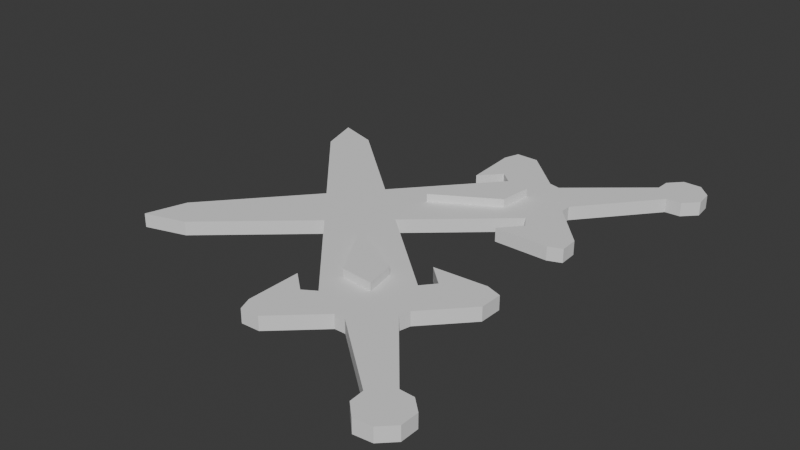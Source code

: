 # Source: blend.blend  (saved by Blender 4.3.34; exported with 4.5.12 LTS)
import bpy
from mathutils import Matrix  # noqa: F401  (used for matrix-valued properties, if any)

bpy.ops.wm.read_factory_settings(use_empty=True)
scene = bpy.context.scene
scene.name = 'Scene'

# ---- collections
col_collection = bpy.data.collections.new('Collection'); scene.collection.children.link(col_collection)

# ---- world
world_world = bpy.data.worlds.new('World'); scene.world = world_world
world_world.use_nodes = True; world_world.node_tree.nodes.clear()
_N = world_world.node_tree.nodes; _L = world_world.node_tree.links
n0 = _N.new('ShaderNodeOutputWorld'); n0.name = 'World Output'; n0.location = (300, 300)
n1 = _N.new('ShaderNodeBackground'); n1.name = 'Background'; n1.location = (10, 300)
n1.inputs[0].default_value = (0.05088, 0.05088, 0.05088, 1.0)
_L.new(n1.outputs[0], n0.inputs[0])
n0.is_active_output = True
world_world.color = (0.05088, 0.05088, 0.05088)
world_world.sun_shadow_jitter_overblur = 0.0

# ---- meshes
me_001 = bpy.data.meshes.new('平面.001')
me_001.from_pydata([(-1.293, 0.7017, 0.0), (0.2219, -1.031, 0.0), (-1.385, 1.007, 0.0), (-1.087, 0.9134, 0.0), (0.6386, -0.5993, 0.0), (1.087, -0.3778, 0.0), (0.7215, -0.5012, 0.0), (0.5697, -0.3623, 0.0), (0.9707, -0.3376, 0.0), (-0.02654, -0.9581, 0.0), (1.084, -0.5482, 0.0), (0.1263, -1.09, 0.0), (0.7937, -0.8582, 0.0), (0.7743, -0.9414, 0.0), (1.438, -1.719, 0.0), (1.343, -1.494, 0.0), (1.208, -1.83, 0.0), (1.237, -1.491, 0.0), (1.34, -1.816, 0.0), (1.439, -1.584, 0.0), (1.108, -1.733, 0.0), (0.1495, -1.461, 0.0), (0.5552, -1.163, 0.0), (-0.02878, -1.365, 0.0), (1.102, -1.621, 0.0), (0.01082, -1.467, 0.0), (0.473, -1.163, 0.0), (-1.293, 0.7017, 0.1032), (0.2219, -1.031, 0.1032), (-1.385, 1.007, 0.1032), (-1.087, 0.9134, 0.1032), (0.6386, -0.5993, 0.1032), (1.087, -0.3778, 0.1032), (0.7215, -0.5012, 0.1032), (0.5697, -0.3623, 0.1032), (0.9707, -0.3376, 0.1032), (-0.02654, -0.9581, 0.1032), (1.084, -0.5482, 0.1032), (0.1263, -1.09, 0.1032), (0.7937, -0.8582, 0.1032), (0.7743, -0.9414, 0.1032), (1.438, -1.719, 0.1032), (1.343, -1.494, 0.1032), (1.208, -1.83, 0.1032), (1.237, -1.491, 0.1032), (1.34, -1.816, 0.1032), (1.439, -1.584, 0.1032), (1.108, -1.733, 0.1032), (0.1495, -1.461, 0.1032), (0.5552, -1.163, 0.1032), (-0.02878, -1.365, 0.1032), (1.102, -1.621, 0.1032), (0.01082, -1.467, 0.1032), (0.473, -1.163, 0.1032)], [], [(0, 2, 3, 4, 6, 7, 8, 5, 10, 12, 13, 17, 15, 19, 14, 18, 16, 20, 24, 22, 26, 21, 25, 23, 9, 11, 1), (27, 28, 38, 36, 50, 52, 48, 53, 49, 51, 47, 43, 45, 41, 46, 42, 44, 40, 39, 37, 32, 35, 34, 33, 31, 30, 29), (1, 11, 38, 28), (9, 23, 50, 36), (6, 4, 31, 33), (14, 19, 46, 41), (13, 12, 39, 40), (10, 5, 32, 37), (24, 20, 47, 51), (17, 13, 40, 44), (7, 6, 33, 34), (25, 21, 48, 52), (18, 14, 41, 45), (8, 7, 34, 35), (26, 22, 49, 53), (2, 0, 27, 29), (19, 15, 42, 46), (5, 8, 35, 32), (22, 24, 51, 49), (0, 1, 28, 27), (20, 16, 43, 47), (11, 9, 36, 38), (23, 25, 52, 50), (4, 3, 30, 31), (15, 17, 44, 42), (12, 10, 37, 39), (21, 26, 53, 48), (3, 2, 29, 30), (16, 18, 45, 43)])
_uv = me_001.uv_layers.new(name='UVマップ')
_uv.uv.foreach_set('vector', [0.0, 0.0, 0.0, 1.0, 1.0, 1.0, 1.0, 0.5, 1.0, 0.375, 1.0, 0.3125, 1.0, 0.2812, 1.0, 0.25, 1.0, 0.1875, 1.0, 0.1562, 1.0, 0.1406, 1.0, 0.1387, 1.0, 0.1367, 1.0, 0.1348, 1.0, 0.1328, 1.0, 0.1309, 1.0, 0.1289, 1.0, 0.127, 1.0, 0.1268, 1.0, 0.1267, 1.0, 0.1266, 1.0, 0.1265, 1.0, 0.1263, 1.0, 0.1262, 1.0, 0.1261, 1.0, 0.0625, 1.0, 0.0, 0.0, 0.0, 1.0, 0.0, 1.0, 0.0625, 1.0, 0.1261, 1.0, 0.1262, 1.0, 0.1263, 1.0, 0.1265, 1.0, 0.1266, 1.0, 0.1267, 1.0, 0.1268, 1.0, 0.127, 1.0, 0.1289, 1.0, 0.1309, 1.0, 0.1328, 1.0, 0.1348, 1.0, 0.1367, 1.0, 0.1387, 1.0, 0.1406, 1.0, 0.1562, 1.0, 0.1875, 1.0, 0.25, 1.0, 0.2812, 1.0, 0.3125, 1.0, 0.375, 1.0, 0.5, 1.0, 1.0, 0.0, 1.0, 1.0, 0.0, 1.0, 0.0625, 1.0, 0.0625, 1.0, 0.0, 1.0, 0.1261, 1.0, 0.1262, 1.0, 0.1262, 1.0, 0.1261, 1.0, 0.375, 1.0, 0.5, 1.0, 0.5, 1.0, 0.375, 1.0, 0.1328, 1.0, 0.1348, 1.0, 0.1348, 1.0, 0.1328, 1.0, 0.1406, 1.0, 0.1562, 1.0, 0.1562, 1.0, 0.1406, 1.0, 0.1875, 1.0, 0.25, 1.0, 0.25, 1.0, 0.1875, 1.0, 0.1268, 1.0, 0.127, 1.0, 0.127, 1.0, 0.1268, 1.0, 0.1387, 1.0, 0.1406, 1.0, 0.1406, 1.0, 0.1387, 1.0, 0.3125, 1.0, 0.375, 1.0, 0.375, 1.0, 0.3125, 1.0, 0.1263, 1.0, 0.1265, 1.0, 0.1265, 1.0, 0.1263, 1.0, 0.1309, 1.0, 0.1328, 1.0, 0.1328, 1.0, 0.1309, 1.0, 0.2812, 1.0, 0.3125, 1.0, 0.3125, 1.0, 0.2812, 1.0, 0.1266, 1.0, 0.1267, 1.0, 0.1267, 1.0, 0.1266, 0.0, 1.0, 0.0, 0.0, 0.0, 0.0, 0.0, 1.0, 1.0, 0.1348, 1.0, 0.1367, 1.0, 0.1367, 1.0, 0.1348, 1.0, 0.25, 1.0, 0.2812, 1.0, 0.2812, 1.0, 0.25, 1.0, 0.1267, 1.0, 0.1268, 1.0, 0.1268, 1.0, 0.1267, 0.0, 0.0, 1.0, 0.0, 1.0, 0.0, 0.0, 0.0, 1.0, 0.127, 1.0, 0.1289, 1.0, 0.1289, 1.0, 0.127, 1.0, 0.0625, 1.0, 0.1261, 1.0, 0.1261, 1.0, 0.0625, 1.0, 0.1262, 1.0, 0.1263, 1.0, 0.1263, 1.0, 0.1262, 1.0, 0.5, 1.0, 1.0, 1.0, 1.0, 1.0, 0.5, 1.0, 0.1367, 1.0, 0.1387, 1.0, 0.1387, 1.0, 0.1367, 1.0, 0.1562, 1.0, 0.1875, 1.0, 0.1875, 1.0, 0.1562, 1.0, 0.1265, 1.0, 0.1266, 1.0, 0.1266, 1.0, 0.1265, 1.0, 1.0, 0.0, 1.0, 0.0, 1.0, 1.0, 1.0, 1.0, 0.1289, 1.0, 0.1309, 1.0, 0.1309, 1.0, 0.1289])
me_001.update()
me_002 = bpy.data.meshes.new('平面.002')
me_002.from_pydata([(-1.293, 0.7017, 0.0), (0.2219, -1.031, 0.0), (-1.385, 1.007, 0.0), (-1.087, 0.9134, 0.0), (0.6386, -0.5993, 0.0), (1.087, -0.3778, 0.0), (0.7215, -0.5012, 0.0), (0.5697, -0.3623, 0.0), (0.9707, -0.3376, 0.0), (-0.02654, -0.9581, 0.0), (1.084, -0.5482, 0.0), (0.1263, -1.09, 0.0), (0.7937, -0.8582, 0.0), (0.7743, -0.9414, 0.0), (1.438, -1.719, 0.0), (1.343, -1.494, 0.0), (1.208, -1.83, 0.0), (1.237, -1.491, 0.0), (1.34, -1.816, 0.0), (1.439, -1.584, 0.0), (1.108, -1.733, 0.0), (0.1495, -1.461, 0.0), (0.5552, -1.163, 0.0), (-0.02878, -1.365, 0.0), (1.102, -1.621, 0.0), (0.01082, -1.467, 0.0), (0.473, -1.163, 0.0), (-1.293, 0.7017, 0.1025), (0.2219, -1.031, 0.1025), (-1.385, 1.007, 0.1025), (-1.087, 0.9134, 0.1025), (0.6386, -0.5993, 0.1025), (1.087, -0.3778, 0.1025), (0.7215, -0.5012, 0.1025), (0.5697, -0.3623, 0.1025), (0.9707, -0.3376, 0.1025), (-0.02654, -0.9581, 0.1025), (1.084, -0.5482, 0.1025), (0.1263, -1.09, 0.1025), (0.7937, -0.8582, 0.1025), (0.7743, -0.9414, 0.1025), (1.438, -1.719, 0.1025), (1.343, -1.494, 0.1025), (1.208, -1.83, 0.1025), (1.237, -1.491, 0.1025), (1.34, -1.816, 0.1025), (1.439, -1.584, 0.1025), (1.108, -1.733, 0.1025), (0.1495, -1.461, 0.1025), (0.5552, -1.163, 0.1025), (-0.02878, -1.365, 0.1025), (1.102, -1.621, 0.1025), (0.01082, -1.467, 0.1025), (0.473, -1.163, 0.1025)], [], [(0, 2, 3, 4, 6, 7, 8, 5, 10, 12, 13, 17, 15, 19, 14, 18, 16, 20, 24, 22, 26, 21, 25, 23, 9, 11, 1), (27, 28, 38, 36, 50, 52, 48, 53, 49, 51, 47, 43, 45, 41, 46, 42, 44, 40, 39, 37, 32, 35, 34, 33, 31, 30, 29), (4, 3, 30, 31), (15, 17, 44, 42), (12, 10, 37, 39), (21, 26, 53, 48), (3, 2, 29, 30), (16, 18, 45, 43), (1, 11, 38, 28), (9, 23, 50, 36), (6, 4, 31, 33), (14, 19, 46, 41), (13, 12, 39, 40), (10, 5, 32, 37), (24, 20, 47, 51), (17, 13, 40, 44), (7, 6, 33, 34), (25, 21, 48, 52), (18, 14, 41, 45), (8, 7, 34, 35), (26, 22, 49, 53), (2, 0, 27, 29), (19, 15, 42, 46), (5, 8, 35, 32), (22, 24, 51, 49), (0, 1, 28, 27), (20, 16, 43, 47), (11, 9, 36, 38), (23, 25, 52, 50)])
_uv = me_002.uv_layers.new(name='UVマップ')
_uv.uv.foreach_set('vector', [0.0, 0.0, 0.0, 1.0, 1.0, 1.0, 1.0, 0.5, 1.0, 0.375, 1.0, 0.3125, 1.0, 0.2812, 1.0, 0.25, 1.0, 0.1875, 1.0, 0.1562, 1.0, 0.1406, 1.0, 0.1387, 1.0, 0.1367, 1.0, 0.1348, 1.0, 0.1328, 1.0, 0.1309, 1.0, 0.1289, 1.0, 0.127, 1.0, 0.1268, 1.0, 0.1267, 1.0, 0.1266, 1.0, 0.1265, 1.0, 0.1263, 1.0, 0.1262, 1.0, 0.1261, 1.0, 0.0625, 1.0, 0.0, 0.0, 0.0, 1.0, 0.0, 1.0, 0.0625, 1.0, 0.1261, 1.0, 0.1262, 1.0, 0.1263, 1.0, 0.1265, 1.0, 0.1266, 1.0, 0.1267, 1.0, 0.1268, 1.0, 0.127, 1.0, 0.1289, 1.0, 0.1309, 1.0, 0.1328, 1.0, 0.1348, 1.0, 0.1367, 1.0, 0.1387, 1.0, 0.1406, 1.0, 0.1562, 1.0, 0.1875, 1.0, 0.25, 1.0, 0.2812, 1.0, 0.3125, 1.0, 0.375, 1.0, 0.5, 1.0, 1.0, 0.0, 1.0, 1.0, 0.5, 1.0, 1.0, 1.0, 1.0, 1.0, 0.5, 1.0, 0.1367, 1.0, 0.1387, 1.0, 0.1387, 1.0, 0.1367, 1.0, 0.1562, 1.0, 0.1875, 1.0, 0.1875, 1.0, 0.1562, 1.0, 0.1265, 1.0, 0.1266, 1.0, 0.1266, 1.0, 0.1265, 1.0, 1.0, 0.0, 1.0, 0.0, 1.0, 1.0, 1.0, 1.0, 0.1289, 1.0, 0.1309, 1.0, 0.1309, 1.0, 0.1289, 1.0, 0.0, 1.0, 0.0625, 1.0, 0.0625, 1.0, 0.0, 1.0, 0.1261, 1.0, 0.1262, 1.0, 0.1262, 1.0, 0.1261, 1.0, 0.375, 1.0, 0.5, 1.0, 0.5, 1.0, 0.375, 1.0, 0.1328, 1.0, 0.1348, 1.0, 0.1348, 1.0, 0.1328, 1.0, 0.1406, 1.0, 0.1562, 1.0, 0.1562, 1.0, 0.1406, 1.0, 0.1875, 1.0, 0.25, 1.0, 0.25, 1.0, 0.1875, 1.0, 0.1268, 1.0, 0.127, 1.0, 0.127, 1.0, 0.1268, 1.0, 0.1387, 1.0, 0.1406, 1.0, 0.1406, 1.0, 0.1387, 1.0, 0.3125, 1.0, 0.375, 1.0, 0.375, 1.0, 0.3125, 1.0, 0.1263, 1.0, 0.1265, 1.0, 0.1265, 1.0, 0.1263, 1.0, 0.1309, 1.0, 0.1328, 1.0, 0.1328, 1.0, 0.1309, 1.0, 0.2812, 1.0, 0.3125, 1.0, 0.3125, 1.0, 0.2812, 1.0, 0.1266, 1.0, 0.1267, 1.0, 0.1267, 1.0, 0.1266, 0.0, 1.0, 0.0, 0.0, 0.0, 0.0, 0.0, 1.0, 1.0, 0.1348, 1.0, 0.1367, 1.0, 0.1367, 1.0, 0.1348, 1.0, 0.25, 1.0, 0.2812, 1.0, 0.2812, 1.0, 0.25, 1.0, 0.1267, 1.0, 0.1268, 1.0, 0.1268, 1.0, 0.1267, 0.0, 0.0, 1.0, 0.0, 1.0, 0.0, 0.0, 0.0, 1.0, 0.127, 1.0, 0.1289, 1.0, 0.1289, 1.0, 0.127, 1.0, 0.0625, 1.0, 0.1261, 1.0, 0.1261, 1.0, 0.0625, 1.0, 0.1262, 1.0, 0.1263, 1.0, 0.1263, 1.0, 0.1262])
me_002.update()
me_003 = bpy.data.meshes.new('平面.003')
me_003.from_pydata([(0.1461, -0.3431, 0.0), (0.3901, -0.3679, 0.0), (-0.1272, 0.1197, -5.821e-11), (0.3471, -0.1383, 0.0), (0.1461, -0.3431, 0.1627), (0.3901, -0.3679, 0.1627), (-0.1272, 0.1197, 0.1627), (0.3471, -0.1383, 0.1627)], [], [(0, 2, 3, 1), (4, 5, 7, 6), (3, 2, 6, 7), (0, 1, 5, 4), (1, 3, 7, 5), (2, 0, 4, 6)])
_uv = me_003.uv_layers.new(name='UVマップ')
_uv.uv.foreach_set('vector', [0.0, 0.0, 0.0, 1.0, 1.0, 1.0, 1.0, 0.0, 0.0, 0.0, 1.0, 0.0, 1.0, 1.0, 0.0, 1.0, 1.0, 1.0, 0.0, 1.0, 0.0, 1.0, 1.0, 1.0, 0.0, 0.0, 1.0, 0.0, 1.0, 0.0, 0.0, 0.0, 1.0, 0.0, 1.0, 1.0, 1.0, 1.0, 1.0, 0.0, 0.0, 1.0, 0.0, 0.0, 0.0, 0.0, 0.0, 1.0])
me_003.update()
me_004 = bpy.data.meshes.new('平面.004')
me_004.from_pydata([(0.1461, -0.3431, 0.0), (0.3901, -0.3679, 0.0), (-0.1272, 0.1197, -5.821e-11), (0.3471, -0.1383, 0.0), (0.1461, -0.3431, 0.1627), (0.3901, -0.3679, 0.1627), (-0.1272, 0.1197, 0.1627), (0.3471, -0.1383, 0.1627)], [], [(0, 2, 3, 1), (4, 5, 7, 6), (3, 2, 6, 7), (0, 1, 5, 4), (1, 3, 7, 5), (2, 0, 4, 6)])
_uv = me_004.uv_layers.new(name='UVマップ')
_uv.uv.foreach_set('vector', [0.0, 0.0, 0.0, 1.0, 1.0, 1.0, 1.0, 0.0, 0.0, 0.0, 1.0, 0.0, 1.0, 1.0, 0.0, 1.0, 1.0, 1.0, 0.0, 1.0, 0.0, 1.0, 1.0, 1.0, 0.0, 0.0, 1.0, 0.0, 1.0, 0.0, 0.0, 0.0, 1.0, 0.0, 1.0, 1.0, 1.0, 1.0, 1.0, 0.0, 0.0, 1.0, 0.0, 0.0, 0.0, 0.0, 0.0, 1.0])
me_004.update()

# ---- objects
ob_x = bpy.data.objects.new('エンプティ', None)
ob_x_1 = bpy.data.objects.new('平面', me_001)
ob_001 = bpy.data.objects.new('平面.001', me_002)
ob_002 = bpy.data.objects.new('平面.002', me_003)
ob_003 = bpy.data.objects.new('平面.003', me_004)

# ---- transforms, parenting, visibility, modifiers, constraints
ob_x.location = (0.0, 0.0, 0.0)
ob_x.rotation_euler = (0.0, 0.0, 1.571)
ob_x.empty_display_type = 'IMAGE'
ob_x.empty_display_size = 5.0
ob_x.empty_image_depth = 'BACK'
ob_x.empty_image_side = 'FRONT'
ob_x_1.location = (0.0, 0.0, 0.0)
_m = ob_x_1.modifiers.new('ブーリアン', 'BOOLEAN')
_m.object = ob_002
ob_001.location = (-0.4011, 0.3496, 0.0)
ob_001.rotation_euler = (0.0, 0.0, 1.571)
_m = ob_001.modifiers.new('ブーリアン', 'BOOLEAN')
_m.object = ob_003
ob_002.location = (0.07638, -0.4685, 0.0)
ob_003.location = (0.07638, 0.4685, 0.0)
ob_003.rotation_euler = (0.0, 0.0, 1.571)

# ---- collection membership
col_collection.objects.link(ob_x)
col_collection.objects.link(ob_x_1)
col_collection.objects.link(ob_001)
col_collection.objects.link(ob_002)
col_collection.objects.link(ob_003)

# ---- scene / render settings (as saved in the file)
scene.frame_start = 1; scene.frame_end = 250; scene.frame_set(1)
scene.render.engine = 'BLENDER_EEVEE_NEXT'
bpy.context.view_layer.update()

# ---- added for rendering (the .blend has no active camera and no usable light): camera, sun
cam_auto = bpy.data.cameras.new('AutoCamera')
cam_auto.lens = 50.0
cam_auto.sensor_width = 36.0
cam_auto.clip_end = 1000.0
ob_auto_camera = bpy.data.objects.new('AutoCamera', cam_auto)
scene.collection.objects.link(ob_auto_camera)
ob_auto_camera.location = (4.27821, -5.13573, 3.49162)
ob_auto_camera.rotation_euler = (1.09748, -7.21219e-08, 0.694738)
scene.camera = ob_auto_camera
light_auto_sun = bpy.data.lights.new('AutoSun', 'SUN')
light_auto_sun.energy = 3.0
light_auto_sun.angle = 0.0523599
ob_auto_sun = bpy.data.objects.new('AutoSun', light_auto_sun)
scene.collection.objects.link(ob_auto_sun)
ob_auto_sun.rotation_euler = (0.872665, 0.174533, 0.523599)
bpy.context.view_layer.update()
